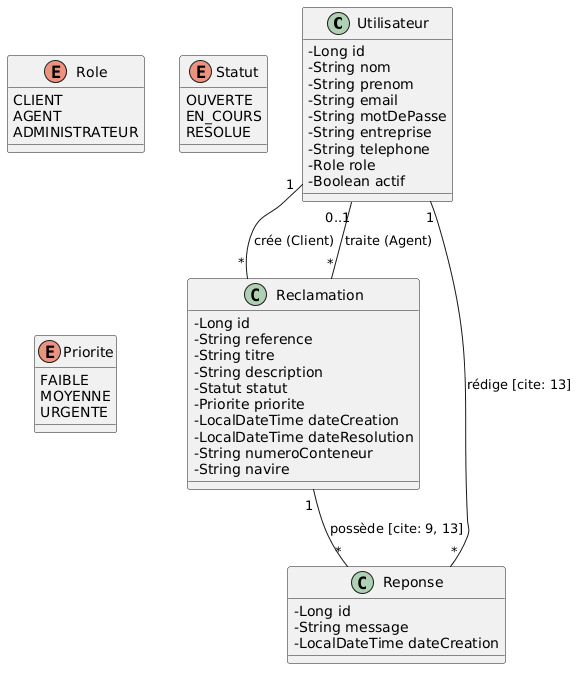

The diagram above was rendered by PlantUML. Its source (embedded in the PNG):
@startuml
skinparam classAttributeIconSize 0

class Utilisateur {
    - Long id
    - String nom
    - String prenom
    - String email
    - String motDePasse
    - String entreprise
    - String telephone
    - Role role
    - Boolean actif
}

class Reclamation {
    - Long id
    - String reference
    - String titre
    - String description
    - Statut statut
    - Priorite priorite
    - LocalDateTime dateCreation
    - LocalDateTime dateResolution
    - String numeroConteneur
    - String navire
}

class Reponse {
    - Long id
    - String message
    - LocalDateTime dateCreation
}

enum Role {
    CLIENT
    AGENT
    ADMINISTRATEUR
}

enum Statut {
    OUVERTE
    EN_COURS
    RESOLUE
}

enum Priorite {
    FAIBLE
    MOYENNE
    URGENTE
}

' Relations basées sur ton cahier des charges
Utilisateur "1" -- "*" Reclamation : crée (Client) 
Utilisateur "0..1" -- "*" Reclamation : traite (Agent) 
Reclamation "1" -- "*" Reponse : possède [cite: 9, 13]
Utilisateur "1" -- "*" Reponse : rédige [cite: 13]
@enduml